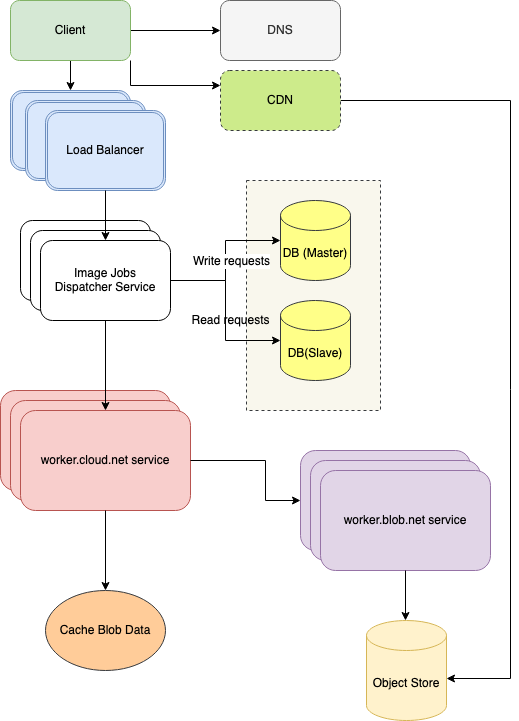

The diagram above was exported from draw.io. Its source (the exported page's mxGraphModel, read from the mxfile embedded in the PNG):
<mxGraphModel dx="817" dy="820" grid="1" gridSize="10" guides="1" tooltips="1" connect="1" arrows="1" fold="1" page="1" pageScale="1" pageWidth="850" pageHeight="1100" math="0" shadow="0">
  <root>
    <mxCell id="0" />
    <mxCell id="1" parent="0" />
    <mxCell id="DKc8b-8WxAt5fEbvGbyH-57" value="" style="rounded=0;whiteSpace=wrap;html=1;fillColor=#f9f7ed;strokeColor=#36393d;dashed=1;" vertex="1" parent="1">
      <mxGeometry x="566" y="200" width="134" height="230" as="geometry" />
    </mxCell>
    <mxCell id="DKc8b-8WxAt5fEbvGbyH-10" style="edgeStyle=orthogonalEdgeStyle;rounded=0;orthogonalLoop=1;jettySize=auto;html=1;exitX=0.5;exitY=1;exitDx=0;exitDy=0;entryX=0.5;entryY=0;entryDx=0;entryDy=0;" edge="1" parent="1" source="DKc8b-8WxAt5fEbvGbyH-1" target="DKc8b-8WxAt5fEbvGbyH-5">
      <mxGeometry relative="1" as="geometry" />
    </mxCell>
    <mxCell id="DKc8b-8WxAt5fEbvGbyH-34" style="edgeStyle=orthogonalEdgeStyle;rounded=0;orthogonalLoop=1;jettySize=auto;html=1;exitX=1;exitY=0.5;exitDx=0;exitDy=0;entryX=0;entryY=0.5;entryDx=0;entryDy=0;" edge="1" parent="1" source="DKc8b-8WxAt5fEbvGbyH-1" target="DKc8b-8WxAt5fEbvGbyH-32">
      <mxGeometry relative="1" as="geometry" />
    </mxCell>
    <mxCell id="DKc8b-8WxAt5fEbvGbyH-62" style="edgeStyle=orthogonalEdgeStyle;rounded=0;orthogonalLoop=1;jettySize=auto;html=1;exitX=1;exitY=1;exitDx=0;exitDy=0;entryX=0;entryY=0.25;entryDx=0;entryDy=0;" edge="1" parent="1" source="DKc8b-8WxAt5fEbvGbyH-1" target="DKc8b-8WxAt5fEbvGbyH-59">
      <mxGeometry relative="1" as="geometry" />
    </mxCell>
    <mxCell id="DKc8b-8WxAt5fEbvGbyH-1" value="Client" style="rounded=1;whiteSpace=wrap;html=1;fillColor=#d5e8d4;strokeColor=#82b366;" vertex="1" parent="1">
      <mxGeometry x="330" y="20" width="120" height="60" as="geometry" />
    </mxCell>
    <mxCell id="DKc8b-8WxAt5fEbvGbyH-8" value="" style="group" vertex="1" connectable="0" parent="1">
      <mxGeometry x="330" y="110" width="155" height="100" as="geometry" />
    </mxCell>
    <mxCell id="DKc8b-8WxAt5fEbvGbyH-5" value="" style="shape=ext;double=1;rounded=1;whiteSpace=wrap;html=1;fillColor=#dae8fc;strokeColor=#6c8ebf;" vertex="1" parent="DKc8b-8WxAt5fEbvGbyH-8">
      <mxGeometry width="120" height="80" as="geometry" />
    </mxCell>
    <mxCell id="DKc8b-8WxAt5fEbvGbyH-6" value="" style="shape=ext;double=1;rounded=1;whiteSpace=wrap;html=1;fillColor=#dae8fc;strokeColor=#6c8ebf;" vertex="1" parent="DKc8b-8WxAt5fEbvGbyH-8">
      <mxGeometry x="15" y="10" width="120" height="80" as="geometry" />
    </mxCell>
    <mxCell id="DKc8b-8WxAt5fEbvGbyH-7" value="&lt;div&gt;Load Balancer&lt;/div&gt;" style="shape=ext;double=1;rounded=1;whiteSpace=wrap;html=1;fillColor=#dae8fc;strokeColor=#6c8ebf;" vertex="1" parent="DKc8b-8WxAt5fEbvGbyH-8">
      <mxGeometry x="35" y="20" width="120" height="80" as="geometry" />
    </mxCell>
    <mxCell id="DKc8b-8WxAt5fEbvGbyH-17" value="" style="group" vertex="1" connectable="0" parent="1">
      <mxGeometry x="340" y="240" width="150" height="100" as="geometry" />
    </mxCell>
    <mxCell id="DKc8b-8WxAt5fEbvGbyH-11" value="" style="rounded=1;whiteSpace=wrap;html=1;" vertex="1" parent="DKc8b-8WxAt5fEbvGbyH-17">
      <mxGeometry width="130" height="80" as="geometry" />
    </mxCell>
    <mxCell id="DKc8b-8WxAt5fEbvGbyH-15" value="" style="rounded=1;whiteSpace=wrap;html=1;" vertex="1" parent="DKc8b-8WxAt5fEbvGbyH-17">
      <mxGeometry x="10" y="10" width="130" height="80" as="geometry" />
    </mxCell>
    <mxCell id="DKc8b-8WxAt5fEbvGbyH-16" value="&lt;div&gt;Image Jobs &lt;br&gt;&lt;/div&gt;&lt;div&gt;Dispatcher Service&lt;br&gt;&lt;/div&gt;" style="rounded=1;whiteSpace=wrap;html=1;" vertex="1" parent="DKc8b-8WxAt5fEbvGbyH-17">
      <mxGeometry x="20" y="20" width="130" height="80" as="geometry" />
    </mxCell>
    <mxCell id="DKc8b-8WxAt5fEbvGbyH-19" style="edgeStyle=orthogonalEdgeStyle;rounded=0;orthogonalLoop=1;jettySize=auto;html=1;exitX=0.5;exitY=1;exitDx=0;exitDy=0;entryX=0.5;entryY=0;entryDx=0;entryDy=0;" edge="1" parent="1" source="DKc8b-8WxAt5fEbvGbyH-7" target="DKc8b-8WxAt5fEbvGbyH-16">
      <mxGeometry relative="1" as="geometry" />
    </mxCell>
    <mxCell id="DKc8b-8WxAt5fEbvGbyH-23" value="" style="group" vertex="1" connectable="0" parent="1">
      <mxGeometry x="320" y="410" width="190" height="120" as="geometry" />
    </mxCell>
    <mxCell id="DKc8b-8WxAt5fEbvGbyH-20" value="" style="rounded=1;whiteSpace=wrap;html=1;fillColor=#f8cecc;strokeColor=#b85450;" vertex="1" parent="DKc8b-8WxAt5fEbvGbyH-23">
      <mxGeometry width="170" height="100" as="geometry" />
    </mxCell>
    <mxCell id="DKc8b-8WxAt5fEbvGbyH-21" value="" style="rounded=1;whiteSpace=wrap;html=1;fillColor=#f8cecc;strokeColor=#b85450;" vertex="1" parent="DKc8b-8WxAt5fEbvGbyH-23">
      <mxGeometry x="10" y="10" width="170" height="100" as="geometry" />
    </mxCell>
    <mxCell id="DKc8b-8WxAt5fEbvGbyH-22" value="worker.cloud.net service" style="rounded=1;whiteSpace=wrap;html=1;fillColor=#f8cecc;strokeColor=#b85450;" vertex="1" parent="DKc8b-8WxAt5fEbvGbyH-23">
      <mxGeometry x="20" y="20" width="170" height="100" as="geometry" />
    </mxCell>
    <mxCell id="DKc8b-8WxAt5fEbvGbyH-27" value="" style="group" vertex="1" connectable="0" parent="1">
      <mxGeometry x="620" y="470" width="190" height="120" as="geometry" />
    </mxCell>
    <mxCell id="DKc8b-8WxAt5fEbvGbyH-24" value="" style="rounded=1;whiteSpace=wrap;html=1;fillColor=#e1d5e7;strokeColor=#9673a6;" vertex="1" parent="DKc8b-8WxAt5fEbvGbyH-27">
      <mxGeometry width="170" height="100" as="geometry" />
    </mxCell>
    <mxCell id="DKc8b-8WxAt5fEbvGbyH-25" value="" style="rounded=1;whiteSpace=wrap;html=1;fillColor=#e1d5e7;strokeColor=#9673a6;" vertex="1" parent="DKc8b-8WxAt5fEbvGbyH-27">
      <mxGeometry x="10" y="10" width="170" height="100" as="geometry" />
    </mxCell>
    <mxCell id="DKc8b-8WxAt5fEbvGbyH-26" value="worker.blob.net service" style="rounded=1;whiteSpace=wrap;html=1;fillColor=#e1d5e7;strokeColor=#9673a6;" vertex="1" parent="DKc8b-8WxAt5fEbvGbyH-27">
      <mxGeometry x="20" y="20" width="170" height="100" as="geometry" />
    </mxCell>
    <mxCell id="DKc8b-8WxAt5fEbvGbyH-29" style="edgeStyle=orthogonalEdgeStyle;rounded=0;orthogonalLoop=1;jettySize=auto;html=1;exitX=0.5;exitY=1;exitDx=0;exitDy=0;entryX=0.5;entryY=0;entryDx=0;entryDy=0;" edge="1" parent="1" source="DKc8b-8WxAt5fEbvGbyH-16" target="DKc8b-8WxAt5fEbvGbyH-22">
      <mxGeometry relative="1" as="geometry" />
    </mxCell>
    <mxCell id="DKc8b-8WxAt5fEbvGbyH-32" value="DNS" style="rounded=1;whiteSpace=wrap;html=1;fillColor=#f5f5f5;strokeColor=#666666;fontColor=#333333;" vertex="1" parent="1">
      <mxGeometry x="540" y="20" width="120" height="60" as="geometry" />
    </mxCell>
    <mxCell id="DKc8b-8WxAt5fEbvGbyH-35" value="Object Store" style="shape=cylinder3;whiteSpace=wrap;html=1;boundedLbl=1;backgroundOutline=1;size=15;fillColor=#fff2cc;strokeColor=#d6b656;" vertex="1" parent="1">
      <mxGeometry x="686" y="640" width="80" height="100" as="geometry" />
    </mxCell>
    <mxCell id="DKc8b-8WxAt5fEbvGbyH-36" value="" style="endArrow=classic;html=1;entryX=0.5;entryY=0;entryDx=0;entryDy=0;entryPerimeter=0;exitX=0.5;exitY=1;exitDx=0;exitDy=0;" edge="1" parent="1" source="DKc8b-8WxAt5fEbvGbyH-26">
      <mxGeometry width="50" height="50" relative="1" as="geometry">
        <mxPoint x="660" y="590" as="sourcePoint" />
        <mxPoint x="725" y="640" as="targetPoint" />
      </mxGeometry>
    </mxCell>
    <mxCell id="DKc8b-8WxAt5fEbvGbyH-37" value="Cache Blob Data" style="ellipse;whiteSpace=wrap;html=1;fillColor=#ffcc99;strokeColor=#36393d;" vertex="1" parent="1">
      <mxGeometry x="365" y="610" width="120" height="80" as="geometry" />
    </mxCell>
    <mxCell id="DKc8b-8WxAt5fEbvGbyH-40" style="edgeStyle=orthogonalEdgeStyle;rounded=0;orthogonalLoop=1;jettySize=auto;html=1;exitX=1;exitY=0.5;exitDx=0;exitDy=0;entryX=0;entryY=0.5;entryDx=0;entryDy=0;" edge="1" parent="1" source="DKc8b-8WxAt5fEbvGbyH-22" target="DKc8b-8WxAt5fEbvGbyH-24">
      <mxGeometry relative="1" as="geometry">
        <mxPoint x="610" y="470" as="targetPoint" />
        <Array as="points">
          <mxPoint x="585" y="480" />
          <mxPoint x="585" y="520" />
        </Array>
      </mxGeometry>
    </mxCell>
    <mxCell id="DKc8b-8WxAt5fEbvGbyH-42" style="edgeStyle=orthogonalEdgeStyle;rounded=0;orthogonalLoop=1;jettySize=auto;html=1;exitX=0.5;exitY=1;exitDx=0;exitDy=0;entryX=0.5;entryY=0;entryDx=0;entryDy=0;" edge="1" parent="1" source="DKc8b-8WxAt5fEbvGbyH-22" target="DKc8b-8WxAt5fEbvGbyH-37">
      <mxGeometry relative="1" as="geometry" />
    </mxCell>
    <mxCell id="DKc8b-8WxAt5fEbvGbyH-44" value="DB (Master)" style="shape=cylinder3;whiteSpace=wrap;html=1;boundedLbl=1;backgroundOutline=1;size=15;fillColor=#ffff88;strokeColor=#36393d;" vertex="1" parent="1">
      <mxGeometry x="600" y="220" width="70" height="80" as="geometry" />
    </mxCell>
    <mxCell id="DKc8b-8WxAt5fEbvGbyH-45" value="DB(Slave)" style="shape=cylinder3;whiteSpace=wrap;html=1;boundedLbl=1;backgroundOutline=1;size=15;fillColor=#ffff88;strokeColor=#36393d;" vertex="1" parent="1">
      <mxGeometry x="600" y="320" width="70" height="80" as="geometry" />
    </mxCell>
    <mxCell id="DKc8b-8WxAt5fEbvGbyH-47" style="edgeStyle=orthogonalEdgeStyle;rounded=0;orthogonalLoop=1;jettySize=auto;html=1;exitX=1;exitY=0.5;exitDx=0;exitDy=0;entryX=0;entryY=0.5;entryDx=0;entryDy=0;entryPerimeter=0;" edge="1" parent="1" source="DKc8b-8WxAt5fEbvGbyH-16" target="DKc8b-8WxAt5fEbvGbyH-44">
      <mxGeometry relative="1" as="geometry" />
    </mxCell>
    <mxCell id="DKc8b-8WxAt5fEbvGbyH-50" value="&lt;div&gt;&lt;font style=&quot;font-size: 12px&quot;&gt;Write requests&lt;/font&gt;&lt;/div&gt;" style="edgeLabel;html=1;align=center;verticalAlign=middle;resizable=0;points=[];" vertex="1" connectable="0" parent="DKc8b-8WxAt5fEbvGbyH-47">
      <mxGeometry x="0.36" y="2" relative="1" as="geometry">
        <mxPoint x="-2" y="22" as="offset" />
      </mxGeometry>
    </mxCell>
    <mxCell id="DKc8b-8WxAt5fEbvGbyH-49" style="edgeStyle=orthogonalEdgeStyle;rounded=0;orthogonalLoop=1;jettySize=auto;html=1;exitX=1;exitY=0.5;exitDx=0;exitDy=0;entryX=0;entryY=0.5;entryDx=0;entryDy=0;entryPerimeter=0;" edge="1" parent="1" source="DKc8b-8WxAt5fEbvGbyH-16" target="DKc8b-8WxAt5fEbvGbyH-45">
      <mxGeometry relative="1" as="geometry" />
    </mxCell>
    <mxCell id="DKc8b-8WxAt5fEbvGbyH-55" value="Read requests" style="text;html=1;align=center;verticalAlign=middle;resizable=0;points=[];autosize=1;" vertex="1" parent="1">
      <mxGeometry x="505" y="330" width="90" height="20" as="geometry" />
    </mxCell>
    <mxCell id="DKc8b-8WxAt5fEbvGbyH-64" style="edgeStyle=orthogonalEdgeStyle;rounded=0;orthogonalLoop=1;jettySize=auto;html=1;exitX=1;exitY=0.5;exitDx=0;exitDy=0;entryX=1;entryY=0.58;entryDx=0;entryDy=0;entryPerimeter=0;" edge="1" parent="1" source="DKc8b-8WxAt5fEbvGbyH-59" target="DKc8b-8WxAt5fEbvGbyH-35">
      <mxGeometry relative="1" as="geometry">
        <Array as="points">
          <mxPoint x="830" y="120" />
          <mxPoint x="830" y="698" />
        </Array>
      </mxGeometry>
    </mxCell>
    <mxCell id="DKc8b-8WxAt5fEbvGbyH-59" value="&lt;div&gt;CDN&lt;/div&gt;" style="rounded=1;whiteSpace=wrap;html=1;dashed=1;fillColor=#cdeb8b;strokeColor=#36393d;" vertex="1" parent="1">
      <mxGeometry x="540" y="90" width="120" height="60" as="geometry" />
    </mxCell>
  </root>
</mxGraphModel>